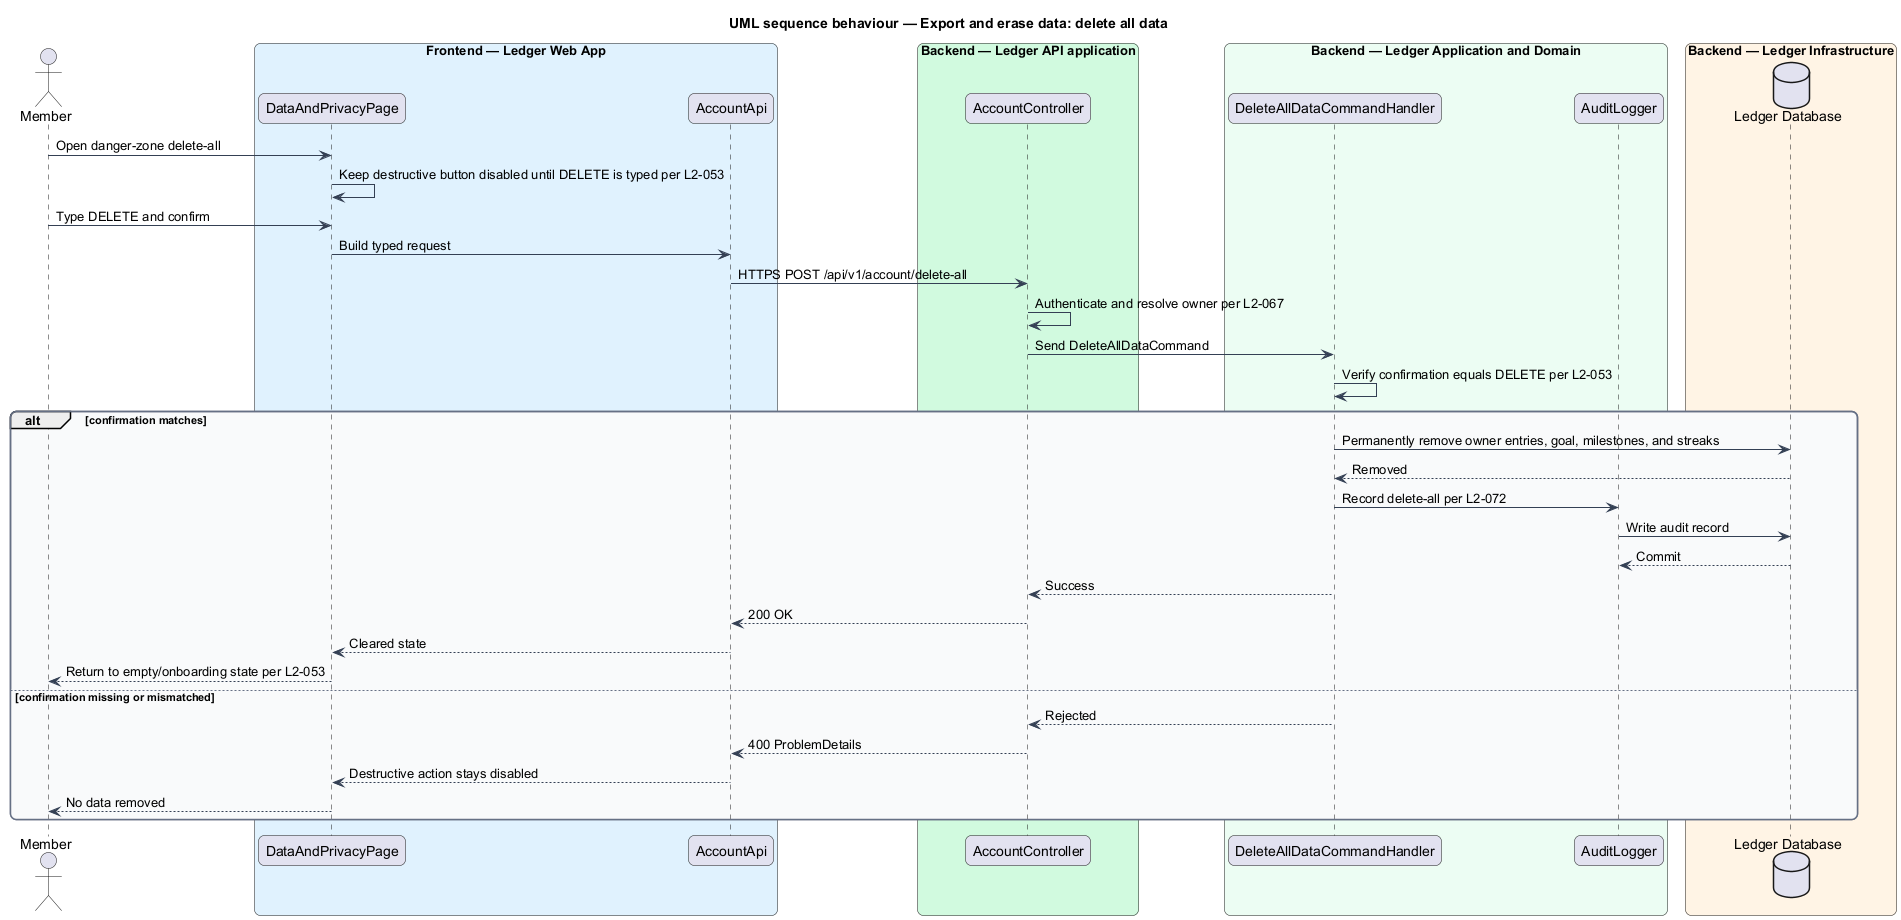

The diagram above was rendered by PlantUML. Its source (embedded in the PNG):
@startuml
title UML sequence behaviour — Export and erase data: delete all data
skinparam backgroundColor #FFFFFF
skinparam shadowing false
skinparam roundcorner 12
skinparam defaultFontName Arial
skinparam ArrowColor #344054
skinparam rectangle {
  BorderColor #344054
  FontColor #101828
}
skinparam package {
  BorderColor #667085
  FontColor #101828
  BackgroundColor #F9FAFB
}
actor "Member" as actor
box "Frontend — Ledger Web App" #E0F2FE
  participant "DataAndPrivacyPage" as page
  participant "AccountApi" as client
end box
box "Backend — Ledger API application" #D1FADF
  participant "AccountController" as controller
end box
box "Backend — Ledger Application and Domain" #ECFDF3
  participant "DeleteAllDataCommandHandler" as handler
  participant "AuditLogger" as audit
end box
box "Backend — Ledger Infrastructure" #FFF4E5
  database "Ledger Database" as db
end box

actor -> page : Open danger-zone delete-all
page -> page : Keep destructive button disabled until DELETE is typed per L2-053
actor -> page : Type DELETE and confirm
page -> client : Build typed request
client -> controller : HTTPS POST /api/v1/account/delete-all
controller -> controller : Authenticate and resolve owner per L2-067
controller -> handler : Send DeleteAllDataCommand
handler -> handler : Verify confirmation equals DELETE per L2-053
alt confirmation matches
  handler -> db : Permanently remove owner entries, goal, milestones, and streaks
  db --> handler : Removed
  handler -> audit : Record delete-all per L2-072
  audit -> db : Write audit record
  db --> audit : Commit
  handler --> controller : Success
  controller --> client : 200 OK
  client --> page : Cleared state
  page --> actor : Return to empty/onboarding state per L2-053
else confirmation missing or mismatched
  handler --> controller : Rejected
  controller --> client : 400 ProblemDetails
  client --> page : Destructive action stays disabled
  page --> actor : No data removed
end
@enduml